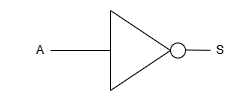

The diagram above was exported from draw.io. Its source (the exported page's mxGraphModel, read from the mxfile embedded in the PNG):
<mxGraphModel dx="866" dy="474" grid="1" gridSize="10" guides="1" tooltips="1" connect="1" arrows="1" fold="1" page="1" pageScale="1" pageWidth="827" pageHeight="1169" math="0" shadow="0">
  <root>
    <mxCell id="0" />
    <mxCell id="1" parent="0" />
    <mxCell id="3wrb6f7vUpCbosz1rXQO-1" value="" style="triangle;whiteSpace=wrap;html=1;" vertex="1" parent="1">
      <mxGeometry x="280" y="120" width="60" height="80" as="geometry" />
    </mxCell>
    <mxCell id="3wrb6f7vUpCbosz1rXQO-2" value="" style="endArrow=none;html=1;rounded=0;" edge="1" parent="1">
      <mxGeometry width="50" height="50" relative="1" as="geometry">
        <mxPoint x="220" y="160" as="sourcePoint" />
        <mxPoint x="280" y="160" as="targetPoint" />
      </mxGeometry>
    </mxCell>
    <mxCell id="3wrb6f7vUpCbosz1rXQO-3" value="A" style="text;html=1;align=center;verticalAlign=middle;whiteSpace=wrap;rounded=0;" vertex="1" parent="1">
      <mxGeometry x="180" y="145" width="60" height="30" as="geometry" />
    </mxCell>
    <mxCell id="3wrb6f7vUpCbosz1rXQO-12" value="" style="ellipse;whiteSpace=wrap;html=1;aspect=fixed;" vertex="1" parent="1">
      <mxGeometry x="340" y="152.5" width="15" height="15" as="geometry" />
    </mxCell>
    <mxCell id="3wrb6f7vUpCbosz1rXQO-14" value="" style="endArrow=none;html=1;rounded=0;" edge="1" parent="1" target="3wrb6f7vUpCbosz1rXQO-15">
      <mxGeometry width="50" height="50" relative="1" as="geometry">
        <mxPoint x="355" y="159.5" as="sourcePoint" />
        <mxPoint x="380" y="160" as="targetPoint" />
      </mxGeometry>
    </mxCell>
    <mxCell id="3wrb6f7vUpCbosz1rXQO-15" value="S" style="text;html=1;align=center;verticalAlign=middle;whiteSpace=wrap;rounded=0;" vertex="1" parent="1">
      <mxGeometry x="380" y="145" width="20" height="30" as="geometry" />
    </mxCell>
  </root>
</mxGraphModel>